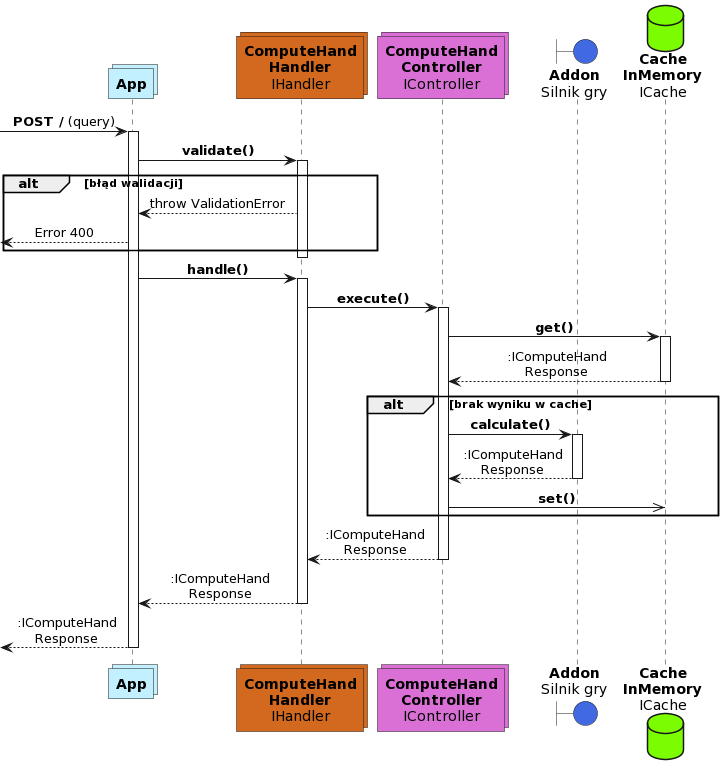

The diagram above was rendered by PlantUML. Its source (embedded in the PNG):
@startuml
collections "**App**" as app #Application
collections "**ComputeHand**\n**Handler**\nIHandler" as handler #Chocolate
collections "**ComputeHand**\n**Controller**\nIController" as controller #Orchid
boundary "**Addon**\nSilnik gry" as addon #RoyalBlue
database "**Cache**\n**InMemory**\nICache" as cache #LawnGreen
skinparam defaultTextAlignment center

[-> app : **POST /** (query)
activate app

app -> handler : **validate()**

activate handler

  alt błąd walidacji
  app <-- handler : throw ValidationError

  [<-- app : Error 400
  end
deactivate handler

app -> handler : **handle()**

activate handler
  handler -> controller : **execute()**

  activate controller
    controller -> cache : **get()**  

    activate cache
      controller <-- cache : :IComputeHand\nResponse
    deactivate cache

    alt brak wyniku w cache

      controller -> addon : **calculate()**

      activate addon
        controller <-- addon : :IComputeHand\nResponse
      deactivate

      controller ->> cache : **set()**

    end

    handler <-- controller : :IComputeHand\nResponse

  deactivate controller

  app <-- handler : :IComputeHand\nResponse

deactivate handler

[<-- app : :IComputeHand\nResponse
deactivate app
@enduml